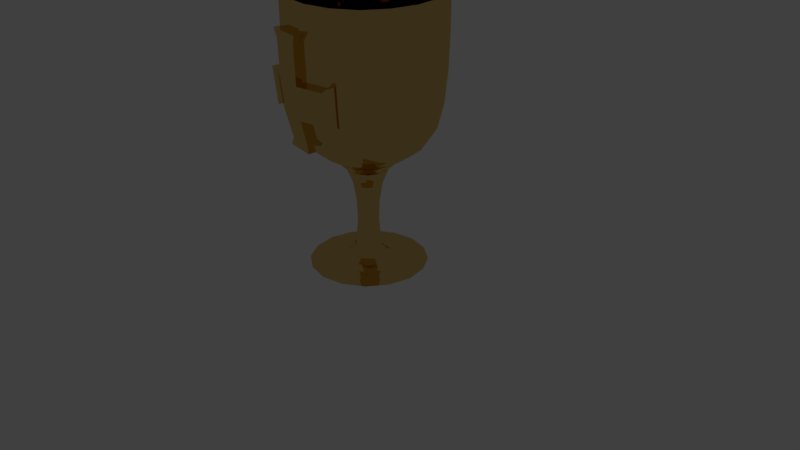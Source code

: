 # Source: graal.blend  (saved by Blender 2.79.0; exported with 4.5.12 LTS)
import bpy
from mathutils import Matrix  # noqa: F401  (used for matrix-valued properties, if any)

bpy.ops.wm.read_factory_settings(use_empty=True)
scene = bpy.context.scene
scene.name = 'Scene'

# ---- collections
col_collection_1 = bpy.data.collections.new('Collection 1'); scene.collection.children.link(col_collection_1)

# ---- materials (node trees are filled in below, after node groups)
mat_gold = bpy.data.materials.new('gold')
mat_gold.alpha_threshold = 0.0
mat_gold.diffuse_color = (0.8, 0.5418, 0.1794, 1.0)
mat_gold.roughness = 0.5
mat_gold.line_color = (0.0, 0.0, 0.0, 1.0)

# ---- material node trees
mat_gold.use_nodes = True; mat_gold.node_tree.nodes.clear()
_N = mat_gold.node_tree.nodes; _L = mat_gold.node_tree.links
n0 = _N.new('ShaderNodeOutputMaterial'); n0.name = 'Material Output'; n0.location = (300, 300)
n1 = _N.new('ShaderNodeBsdfAnisotropic'); n1.name = 'Glossy BSDF'; n1.location = (10, 300)
n1.distribution = 'GGX'
n1.inputs[0].default_value = (0.8, 0.5418, 0.1794, 1.0)
n1.inputs[1].default_value = 0.0
_L.new(n1.outputs[0], n0.inputs[0])
n0.is_active_output = True

# ---- world
world_world = bpy.data.worlds.new('World'); scene.world = world_world
world_world.color = (0.05088, 0.05088, 0.05088)
world_world.use_sun_shadow = False
world_world.sun_shadow_jitter_overblur = 0.0
world_world.cycles.sampling_method = 'MANUAL'

# ---- cameras
cam_camera = bpy.data.cameras.new('Camera')
cam_camera.clip_end = 100.0
cam_camera.lens = 35.0
cam_camera.sensor_width = 32.0
cam_camera.sensor_height = 18.0
cam_camera.ortho_scale = 7.314
cam_camera.dof.focus_distance = 0.0

# ---- lights
light_lamp = bpy.data.lights.new('Lamp', 'POINT')
light_lamp.transmission_factor = 0.0
light_lamp.cutoff_distance = 30.0
light_lamp.energy = 100.0
light_lamp.shadow_buffer_clip_start = 1.001
light_lamp.shadow_soft_size = 0.1
light_lamp.shadow_maximum_resolution = 0.006
light_lamp.use_absolute_resolution = True

# ---- meshes
me_cube = bpy.data.meshes.new('Cube')
me_cube.from_pydata([(0.1374, 9.127e-08, -1.649), (0.1774, 8.568e-08, -1.404), (0.1283, -0.05497, -1.649), (0.1292, 9.22e-08, -1.899), (0.1283, 0.05497, -1.649), (0.1656, 0.07096, -1.404), (0.1656, -0.07096, -1.404), (0.1206, -0.05169, -1.899), (0.1206, 0.05169, -1.899), (0.925, -2.864e-07, 0.03125), (0.8633, 0.37, 0.03125), (0.9375, -4.098e-07, 0.5), (0.8633, -0.37, 0.03125), (0.8875, -1.788e-07, -0.375), (0.8283, 0.355, -0.375), (0.875, 0.375, 0.5), (0.875, -0.375, 0.5), (0.8283, -0.355, -0.375), (-2.747e-07, -0.925, 0.03125), (0.37, -0.8633, 0.03125), (-3.725e-07, -0.9375, 0.5), (-0.37, -0.8633, 0.03125), (-1.788e-07, -0.8875, -0.375), (0.355, -0.8283, -0.375), (0.375, -0.875, 0.5), (-0.375, -0.875, 0.5), (-0.355, -0.8283, -0.375), (-0.925, 1.974e-07, 0.03125), (-0.8633, -0.37, 0.03125), (-0.9375, 1.714e-07, 0.5), (-0.8633, 0.37, 0.03125), (-0.8875, 2.161e-07, -0.375), (-0.8283, -0.355, -0.375), (-0.875, -0.375, 0.5), (-0.875, 0.375, 0.5), (-0.8283, 0.355, -0.375), (2.086e-07, 0.925, 0.03125), (0.37, 0.8633, 0.03125), (1.788e-07, 0.8875, -0.375), (-0.37, 0.8633, 0.03125), (2.235e-07, 0.9375, 0.5), (0.375, 0.875, 0.5), (0.355, 0.8283, -0.375), (-0.355, 0.8283, -0.375), (-0.375, 0.875, 0.5), (0.5369, 2.235e-08, -0.9889), (0.3853, 5.215e-08, -1.081), (0.5011, 0.2147, -0.9889), (0.6874, -2.98e-08, -0.875), (0.5011, -0.2147, -0.9889), (0.3596, -0.1541, -1.081), (0.3596, 0.1541, -1.081), (0.6416, 0.275, -0.875), (0.6416, -0.275, -0.875), (1.136e-07, 0.5369, -0.9889), (9.313e-08, 0.3853, -1.081), (-0.2147, 0.5011, -0.9889), (1.341e-07, 0.6874, -0.875), (0.2147, 0.5011, -0.9889), (0.1541, 0.3596, -1.081), (-0.1541, 0.3596, -1.081), (-0.275, 0.6416, -0.875), (0.275, 0.6416, -0.875), (-1.863e-09, -0.5369, -0.9889), (2.235e-08, -0.3853, -1.081), (0.2147, -0.5011, -0.9889), (-4.47e-08, -0.6874, -0.875), (-0.2147, -0.5011, -0.9889), (-0.1541, -0.3596, -1.081), (0.1541, -0.3596, -1.081), (0.275, -0.6416, -0.875), (-0.275, -0.6416, -0.875), (-0.5369, 1.974e-07, -0.9889), (-0.3853, 1.825e-07, -1.081), (-0.5011, -0.2147, -0.9889), (-0.6874, 2.086e-07, -0.875), (-0.5011, 0.2147, -0.9889), (-0.3596, 0.1541, -1.081), (-0.3596, -0.1541, -1.081), (-0.6416, -0.275, -0.875), (-0.6416, 0.275, -0.875), (-0.2286, 1.676e-07, -2.354), (-0.1758, 1.565e-07, -2.263), (-0.2134, 0.09144, -2.354), (-0.3093, 1.881e-07, -2.405), (-0.2134, -0.09144, -2.354), (-0.1641, -0.07032, -2.263), (-0.1641, 0.07032, -2.263), (-0.2887, 0.1237, -2.405), (-0.2887, -0.1237, -2.405), (-0.1374, 1.471e-07, -1.649), (-0.1774, 1.527e-07, -1.404), (-0.1283, 0.05497, -1.649), (-0.1292, 1.462e-07, -1.899), (-0.1283, -0.05497, -1.649), (-0.1656, -0.07096, -1.404), (-0.1656, 0.07096, -1.404), (-0.1206, 0.05169, -1.899), (-0.1206, -0.05169, -1.899), (6.147e-08, 0.1374, -1.649), (6.706e-08, 0.1774, -1.404), (0.05497, 0.1283, -1.649), (5.96e-08, 0.1292, -1.899), (-0.05497, 0.1283, -1.649), (-0.07096, 0.1656, -1.404), (0.07096, 0.1656, -1.404), (0.05169, 0.1206, -1.899), (-0.05169, 0.1206, -1.899), (5.774e-08, -0.1374, -1.649), (5.215e-08, -0.1774, -1.404), (-0.05497, -0.1283, -1.649), (5.96e-08, -0.1292, -1.899), (0.05497, -0.1283, -1.649), (0.07096, -0.1656, -1.404), (-0.07096, -0.1656, -1.404), (-0.05169, -0.1206, -1.899), (0.05169, -0.1206, -1.899), (2.794e-08, -0.7115, -2.451), (4.47e-08, -0.5791, -2.444), (-0.2808, -0.6615, -2.451), (7.451e-09, -0.7582, -2.453), (0.2808, -0.6615, -2.451), (0.2316, -0.5405, -2.444), (-0.2316, -0.5405, -2.444), (-0.2881, -0.6976, -2.453), (0.2881, -0.6976, -2.453), (5.867e-08, 0.2286, -2.354), (5.96e-08, 0.1758, -2.263), (0.09144, 0.2134, -2.354), (5.774e-08, 0.3093, -2.405), (-0.09144, 0.2134, -2.354), (-0.07032, 0.1641, -2.263), (0.07032, 0.1641, -2.263), (0.1237, 0.2887, -2.405), (-0.1237, 0.2887, -2.405), (5.867e-08, -0.2286, -2.354), (5.96e-08, -0.1758, -2.263), (-0.09144, -0.2134, -2.354), (5.774e-08, -0.3093, -2.405), (0.09144, -0.2134, -2.354), (0.07032, -0.1641, -2.263), (-0.07032, -0.1641, -2.263), (-0.1237, -0.2887, -2.405), (0.1237, -0.2887, -2.405), (0.2286, 7.264e-08, -2.354), (0.1758, 8.382e-08, -2.263), (0.2134, -0.09144, -2.354), (0.3093, 5.402e-08, -2.405), (0.2134, 0.09144, -2.354), (0.1641, 0.07032, -2.263), (0.1641, -0.07032, -2.263), (0.2887, -0.1237, -2.405), (0.2887, 0.1237, -2.405), (0.7115, -3.725e-08, -2.451), (0.5791, -7.451e-09, -2.444), (0.6615, -0.2808, -2.451), (0.7582, -5.215e-08, -2.453), (0.6615, 0.2808, -2.451), (0.5405, 0.2316, -2.444), (0.5405, -0.2316, -2.444), (0.6976, -0.2881, -2.453), (0.6976, 0.2881, -2.453), (-0.7115, 2.757e-07, -2.451), (-0.5791, 2.459e-07, -2.444), (-0.6615, 0.2808, -2.451), (-0.7582, 2.906e-07, -2.453), (-0.6615, -0.2808, -2.451), (-0.5405, -0.2316, -2.444), (-0.5405, 0.2316, -2.444), (-0.6976, 0.2881, -2.453), (-0.6976, -0.2881, -2.453), (2.98e-08, 0.7115, -2.451), (4.47e-08, 0.5791, -2.444), (0.2808, 0.6615, -2.451), (1.49e-08, 0.7582, -2.453), (-0.2808, 0.6615, -2.451), (-0.2316, 0.5405, -2.444), (0.2316, 0.5405, -2.444), (0.2881, 0.6976, -2.453), (-0.2881, 0.6976, -2.453), (0.7583, 0.325, -0.6875), (0.8125, -8.941e-08, -0.6875), (0.7583, -0.325, -0.6875), (0.325, 0.7583, -0.6875), (1.593e-07, 0.8125, -0.6875), (-0.325, 0.7583, -0.6875), (0.6508, 0.6508, -0.375), (0.6783, 0.6783, 0.03125), (0.6875, 0.6875, 0.5), (0.325, -0.7583, -0.6875), (-1.024e-07, -0.8125, -0.6875), (-0.325, -0.7583, -0.6875), (0.6508, -0.6508, -0.375), (0.6783, -0.6783, 0.03125), (0.6875, -0.6875, 0.5), (-0.7583, -0.325, -0.6875), (-0.8125, 2.179e-07, -0.6875), (-0.7583, 0.325, -0.6875), (-0.6508, -0.6508, -0.375), (-0.6783, -0.6783, 0.03125), (-0.6875, -0.6875, 0.5), (-0.6508, 0.6508, -0.375), (-0.6783, 0.6783, 0.03125), (-0.6875, 0.6875, 0.5), (0.2402, 0.1029, -1.202), (0.2573, 7.334e-08, -1.202), (0.2402, -0.1029, -1.202), (0.1029, 0.2402, -1.202), (7.73e-08, 0.2573, -1.202), (-0.1029, 0.2402, -1.202), (0.1029, -0.2402, -1.202), (4.098e-08, -0.2573, -1.202), (-0.1029, -0.2402, -1.202), (-0.2402, -0.1029, -1.202), (-0.2573, 1.637e-07, -1.202), (-0.2402, 0.1029, -1.202), (0.5041, -0.5041, -0.875), (0.3937, -0.3937, -0.9889), (0.2826, -0.2826, -1.081), (0.2826, 0.2826, -1.081), (0.3937, 0.3937, -0.9889), (0.5041, 0.5041, -0.875), (-0.2826, 0.2826, -1.081), (-0.3937, 0.3937, -0.9889), (-0.5041, 0.5041, -0.875), (-0.5041, -0.5041, -0.875), (-0.3937, -0.3937, -0.9889), (-0.2826, -0.2826, -1.081), (0.1351, 0.05789, -2.116), (0.1447, 9.011e-08, -2.116), (0.1351, -0.05789, -2.116), (0.05789, 0.1351, -2.116), (5.96e-08, 0.1447, -2.116), (-0.05789, 0.1351, -2.116), (0.05789, -0.1351, -2.116), (5.96e-08, -0.1447, -2.116), (-0.05789, -0.1351, -2.116), (-0.1351, -0.05789, -2.116), (-0.1447, 1.488e-07, -2.116), (-0.1351, 0.05789, -2.116), (0.1301, -0.1301, -1.404), (0.1008, -0.1008, -1.649), (0.09477, -0.09477, -1.899), (0.09477, 0.09477, -1.899), (0.1008, 0.1008, -1.649), (0.1301, 0.1301, -1.404), (-0.1301, 0.1301, -1.404), (-0.1008, 0.1008, -1.649), (-0.09477, 0.09477, -1.899), (-0.09477, -0.09477, -1.899), (-0.1008, -0.1008, -1.649), (-0.1301, -0.1301, -1.404), (0.3958, 0.1696, -2.43), (0.4241, 2.701e-08, -2.43), (0.3958, -0.1696, -2.43), (0.1696, 0.3958, -2.43), (5.215e-08, 0.4241, -2.43), (-0.1696, 0.3958, -2.43), (0.1696, -0.3958, -2.43), (5.215e-08, -0.4241, -2.43), (-0.1696, -0.3958, -2.43), (-0.3958, -0.1696, -2.43), (-0.4241, 2.123e-07, -2.43), (-0.3958, 0.1696, -2.43), (-0.1289, 0.1289, -2.263), (-0.1676, 0.1676, -2.354), (-0.2268, 0.2268, -2.405), (-0.2268, -0.2268, -2.405), (-0.1676, -0.1676, -2.354), (-0.1289, -0.1289, -2.263), (0.1289, 0.1289, -2.263), (0.1676, 0.1676, -2.354), (0.2268, 0.2268, -2.405), (0.2268, -0.2268, -2.405), (0.1676, -0.1676, -2.354), (0.1289, -0.1289, -2.263), (-0.4247, -0.4247, -2.444), (-0.5164, -0.5164, -2.451), (-0.5346, -0.5346, -2.453), (0.5346, -0.5346, -2.453), (0.5164, -0.5164, -2.451), (0.4247, -0.4247, -2.444), (0.5346, 0.5346, -2.453), (0.5164, 0.5164, -2.451), (0.4247, 0.4247, -2.444), (-0.4247, 0.4247, -2.444), (-0.5164, 0.5164, -2.451), (-0.5346, 0.5346, -2.453), (0.1887, 0.1887, -1.202), (0.1887, -0.1887, -1.202), (-0.1887, -0.1887, -1.202), (-0.1887, 0.1887, -1.202), (0.5958, 0.5958, -0.6875), (0.5958, -0.5958, -0.6875), (-0.5958, 0.5958, -0.6875), (-0.5958, -0.5958, -0.6875), (0.1061, 0.1061, -2.116), (0.1061, -0.1061, -2.116), (-0.1061, 0.1061, -2.116), (-0.1061, -0.1061, -2.116), (0.311, 0.311, -2.43), (0.311, -0.311, -2.43), (-0.311, 0.311, -2.43), (-0.311, -0.311, -2.43), (-0.6875, 0.6875, 0.9075), (-0.6875, -0.6875, 0.9075), (0.6875, -0.6875, 0.9075), (0.6875, 0.6875, 0.9075), (-0.375, 0.875, 0.9075), (0.375, 0.875, 0.9075), (2.235e-07, 0.9375, 0.9075), (-0.875, 0.375, 0.9075), (-0.875, -0.375, 0.9075), (-0.9375, 1.714e-07, 0.9075), (-0.375, -0.875, 0.9075), (0.375, -0.875, 0.9075), (-3.725e-07, -0.9375, 0.9075), (0.875, -0.375, 0.9075), (0.875, 0.375, 0.9075), (0.9375, -4.098e-07, 0.9075), (-0.6289, 0.6289, 0.9075), (-0.6289, -0.6289, 0.9075), (0.6289, -0.6289, 0.9075), (0.6289, 0.6289, 0.9075), (-0.3431, 0.8005, 0.9075), (0.3431, 0.8005, 0.9075), (1.978e-07, 0.8576, 0.9075), (-0.8005, 0.3431, 0.9075), (-0.8005, -0.3431, 0.9075), (-0.8576, 1.498e-07, 0.9075), (-0.3431, -0.8005, 0.9075), (0.3431, -0.8005, 0.9075), (-3.475e-07, -0.8576, 0.9075), (0.8005, -0.3431, 0.9075), (0.8005, 0.3431, 0.9075), (0.8576, -3.818e-07, 0.9075), (-0.6289, 0.6289, -0.3935), (-0.6289, -0.6289, -0.3935), (0.6289, -0.6289, -0.3935), (0.6289, 0.6289, -0.3935), (-0.3431, 0.8005, -0.3935), (0.3431, 0.8005, -0.3935), (1.978e-07, 0.8576, -0.3935), (-0.8005, 0.3431, -0.3935), (-0.8005, -0.3431, -0.3935), (-0.8576, 1.498e-07, -0.3935), (-0.3431, -0.8005, -0.3935), (0.3431, -0.8005, -0.3935), (-3.475e-07, -0.8576, -0.3935), (0.8005, -0.3431, -0.3935), (0.8005, 0.3431, -0.3935), (0.8576, -3.818e-07, -0.3935), (-2.747e-07, -1.012, 0.03125), (0.37, -0.9501, 0.03125), (0.355, -0.9151, -0.375), (-1.788e-07, -0.9743, -0.375), (-3.725e-07, -1.024, 0.5), (-0.37, -0.9501, 0.03125), (-0.6783, -0.7651, 0.03125), (-0.375, -0.9618, 0.5), (-1.024e-07, -0.8993, -0.6875), (-0.355, -0.9151, -0.375), (-0.6508, -0.7376, -0.375), (-0.325, -0.8451, -0.6875), (0.4591, -0.8554, 0.09351), (0.4395, -0.8096, -0.4373), (0.4591, -0.9688, 0.09351), (0.4395, -0.9231, -0.4373), (-0.7672, -0.7736, 0.06116), (-0.7672, -0.674, 0.06116), (-0.7356, -0.6424, -0.4049), (-0.7356, -0.742, -0.4049), (-0.3625, -0.8489, -0.7743), (-0.3625, -0.742, -0.7743), (0.03751, -0.8087, -0.7743), (0.03751, -0.9155, -0.7743), (0.04911, -0.9343, 0.6061), (-0.4241, -0.8554, 0.6061), (0.04911, -1.044, 0.6061), (-0.4241, -0.965, 0.6061)], [], [(0, 4, 5, 1), (1, 5, 204, 205), (4, 244, 245, 5), (5, 245, 288, 204), (0, 1, 6, 2), (2, 6, 240, 241), (1, 205, 206, 6), (6, 206, 289, 240), (0, 2, 7, 3), (3, 7, 230, 229), (2, 241, 242, 7), (7, 242, 297, 230), (0, 3, 8, 4), (4, 8, 243, 244), (3, 229, 228, 8), (8, 228, 296, 243), (9, 13, 14, 10), (10, 14, 186, 187), (13, 181, 180, 14), (14, 180, 292, 186), (9, 10, 15, 11), (10, 187, 188, 15), (9, 11, 16, 12), (12, 16, 194, 193), (9, 12, 17, 13), (13, 17, 182, 181), (12, 193, 192, 17), (17, 192, 293, 182), (359, 356, 378, 379), (19, 23, 192, 193), (22, 190, 189, 23), (23, 189, 293, 192), (18, 19, 24, 20), (19, 193, 194, 24), (18, 20, 356, 352), (21, 25, 200, 199), (190, 22, 355, 360), (363, 191, 373, 372), (358, 199, 369, 368), (26, 198, 295, 191), (27, 31, 32, 28), (28, 32, 198, 199), (31, 196, 195, 32), (32, 195, 295, 198), (27, 28, 33, 29), (28, 199, 200, 33), (27, 29, 34, 30), (30, 34, 203, 202), (27, 30, 35, 31), (31, 35, 197, 196), (30, 202, 201, 35), (35, 201, 294, 197), (36, 40, 41, 37), (37, 41, 188, 187), (36, 37, 42, 38), (38, 42, 183, 184), (37, 187, 186, 42), (42, 186, 292, 183), (36, 38, 43, 39), (39, 43, 201, 202), (38, 184, 185, 43), (43, 185, 294, 201), (36, 39, 44, 40), (39, 202, 203, 44), (45, 49, 50, 46), (46, 50, 206, 205), (49, 217, 218, 50), (50, 218, 289, 206), (45, 46, 51, 47), (47, 51, 219, 220), (46, 205, 204, 51), (51, 204, 288, 219), (45, 47, 52, 48), (48, 52, 180, 181), (47, 220, 221, 52), (52, 221, 292, 180), (45, 48, 53, 49), (49, 53, 216, 217), (48, 181, 182, 53), (53, 182, 293, 216), (54, 58, 59, 55), (55, 59, 207, 208), (58, 220, 219, 59), (59, 219, 288, 207), (54, 55, 60, 56), (56, 60, 222, 223), (55, 208, 209, 60), (60, 209, 291, 222), (54, 56, 61, 57), (57, 61, 185, 184), (56, 223, 224, 61), (61, 224, 294, 185), (54, 57, 62, 58), (58, 62, 221, 220), (57, 184, 183, 62), (62, 183, 292, 221), (63, 67, 68, 64), (64, 68, 212, 211), (67, 226, 227, 68), (68, 227, 290, 212), (63, 64, 69, 65), (65, 69, 218, 217), (64, 211, 210, 69), (69, 210, 289, 218), (63, 65, 70, 66), (66, 70, 189, 190), (65, 217, 216, 70), (70, 216, 293, 189), (63, 66, 71, 67), (67, 71, 225, 226), (66, 190, 191, 71), (71, 191, 295, 225), (72, 76, 77, 73), (73, 77, 215, 214), (76, 223, 222, 77), (77, 222, 291, 215), (72, 73, 78, 74), (74, 78, 227, 226), (73, 214, 213, 78), (78, 213, 290, 227), (72, 74, 79, 75), (75, 79, 195, 196), (74, 226, 225, 79), (79, 225, 295, 195), (72, 75, 80, 76), (76, 80, 224, 223), (75, 196, 197, 80), (80, 197, 294, 224), (81, 85, 86, 82), (82, 86, 237, 238), (85, 268, 269, 86), (86, 269, 299, 237), (81, 82, 87, 83), (83, 87, 264, 265), (82, 238, 239, 87), (87, 239, 298, 264), (81, 83, 88, 84), (84, 88, 263, 262), (83, 265, 266, 88), (88, 266, 302, 263), (81, 84, 89, 85), (85, 89, 267, 268), (84, 262, 261, 89), (89, 261, 303, 267), (90, 94, 95, 91), (91, 95, 213, 214), (94, 250, 251, 95), (95, 251, 290, 213), (90, 91, 96, 92), (92, 96, 246, 247), (91, 214, 215, 96), (96, 215, 291, 246), (90, 92, 97, 93), (93, 97, 239, 238), (92, 247, 248, 97), (97, 248, 298, 239), (90, 93, 98, 94), (94, 98, 249, 250), (93, 238, 237, 98), (98, 237, 299, 249), (99, 103, 104, 100), (100, 104, 209, 208), (103, 247, 246, 104), (104, 246, 291, 209), (99, 100, 105, 101), (101, 105, 245, 244), (100, 208, 207, 105), (105, 207, 288, 245), (99, 101, 106, 102), (102, 106, 231, 232), (101, 244, 243, 106), (106, 243, 296, 231), (99, 102, 107, 103), (103, 107, 248, 247), (102, 232, 233, 107), (107, 233, 298, 248), (108, 112, 113, 109), (109, 113, 210, 211), (112, 241, 240, 113), (113, 240, 289, 210), (108, 109, 114, 110), (110, 114, 251, 250), (109, 211, 212, 114), (114, 212, 290, 251), (108, 110, 115, 111), (111, 115, 236, 235), (110, 250, 249, 115), (115, 249, 299, 236), (108, 111, 116, 112), (112, 116, 242, 241), (111, 235, 234, 116), (116, 234, 297, 242), (117, 121, 122, 118), (118, 122, 258, 259), (121, 280, 281, 122), (122, 281, 301, 258), (117, 118, 123, 119), (119, 123, 276, 277), (118, 259, 260, 123), (123, 260, 303, 276), (117, 119, 124, 120), (119, 277, 278, 124), (117, 120, 125, 121), (121, 125, 279, 280), (126, 130, 131, 127), (127, 131, 233, 232), (130, 265, 264, 131), (131, 264, 298, 233), (126, 127, 132, 128), (128, 132, 270, 271), (127, 232, 231, 132), (132, 231, 296, 270), (126, 128, 133, 129), (129, 133, 255, 256), (128, 271, 272, 133), (133, 272, 300, 255), (126, 129, 134, 130), (130, 134, 266, 265), (129, 256, 257, 134), (134, 257, 302, 266), (135, 139, 140, 136), (136, 140, 234, 235), (139, 274, 275, 140), (140, 275, 297, 234), (135, 136, 141, 137), (137, 141, 269, 268), (136, 235, 236, 141), (141, 236, 299, 269), (135, 137, 142, 138), (138, 142, 260, 259), (137, 268, 267, 142), (142, 267, 303, 260), (135, 138, 143, 139), (139, 143, 273, 274), (138, 259, 258, 143), (143, 258, 301, 273), (144, 148, 149, 145), (145, 149, 228, 229), (148, 271, 270, 149), (149, 270, 296, 228), (144, 145, 150, 146), (146, 150, 275, 274), (145, 229, 230, 150), (150, 230, 297, 275), (144, 146, 151, 147), (147, 151, 254, 253), (146, 274, 273, 151), (151, 273, 301, 254), (144, 147, 152, 148), (148, 152, 272, 271), (147, 253, 252, 152), (152, 252, 300, 272), (153, 157, 158, 154), (154, 158, 252, 253), (157, 283, 284, 158), (158, 284, 300, 252), (153, 154, 159, 155), (155, 159, 281, 280), (154, 253, 254, 159), (159, 254, 301, 281), (153, 155, 160, 156), (155, 280, 279, 160), (153, 156, 161, 157), (157, 161, 282, 283), (162, 166, 167, 163), (163, 167, 261, 262), (166, 277, 276, 167), (167, 276, 303, 261), (162, 163, 168, 164), (164, 168, 285, 286), (163, 262, 263, 168), (168, 263, 302, 285), (162, 164, 169, 165), (164, 286, 287, 169), (162, 165, 170, 166), (166, 170, 278, 277), (171, 175, 176, 172), (172, 176, 257, 256), (175, 286, 285, 176), (176, 285, 302, 257), (171, 172, 177, 173), (173, 177, 284, 283), (172, 256, 255, 177), (177, 255, 300, 284), (171, 173, 178, 174), (173, 283, 282, 178), (171, 174, 179, 175), (175, 179, 287, 286), (33, 200, 305, 312), (203, 34, 311, 304), (44, 203, 304, 308), (24, 194, 306, 315), (29, 33, 312, 313), (200, 25, 314, 305), (34, 29, 313, 311), (40, 44, 308, 310), (188, 41, 309, 307), (15, 188, 307, 318), (20, 24, 315, 316), (194, 16, 317, 306), (25, 20, 316, 314), (41, 40, 310, 309), (11, 15, 318, 319), (16, 11, 319, 317), (319, 318, 334, 335), (305, 314, 330, 321), (310, 308, 324, 326), (314, 316, 332, 330), (307, 309, 325, 323), (315, 306, 322, 331), (309, 310, 326, 325), (316, 315, 331, 332), (304, 311, 327, 320), (306, 317, 333, 322), (311, 313, 329, 327), (317, 319, 335, 333), (312, 305, 321, 328), (318, 307, 323, 334), (313, 312, 328, 329), (308, 304, 320, 324), (334, 323, 339, 350), (329, 328, 344, 345), (324, 320, 336, 340), (335, 334, 350, 351), (321, 330, 346, 337), (326, 324, 340, 342), (330, 332, 348, 346), (323, 325, 341, 339), (331, 322, 338, 347), (325, 326, 342, 341), (332, 331, 347, 348), (320, 327, 343, 336), (322, 333, 349, 338), (327, 329, 345, 343), (333, 335, 351, 349), (328, 321, 337, 344), (352, 355, 354, 353), (352, 356, 359, 357), (352, 357, 361, 355), (355, 361, 363, 360), (357, 358, 362, 361), (26, 191, 363, 361), (22, 23, 354, 355), (19, 18, 352, 353), (21, 199, 358, 357), (25, 21, 357, 359), (353, 354, 367, 366), (198, 26, 361, 362), (365, 364, 366, 367), (354, 23, 365, 367), (23, 19, 364, 365), (19, 353, 366, 364), (369, 370, 371, 368), (362, 358, 368, 371), (198, 362, 371, 370), (199, 198, 370, 369), (373, 374, 375, 372), (360, 363, 372, 375), (191, 190, 374, 373), (190, 360, 375, 374), (376, 377, 379, 378), (20, 25, 377, 376), (25, 359, 379, 377), (356, 20, 376, 378)])
_uv = me_cube.uv_layers.new(name='UVMap')
_uv.uv.foreach_set('vector', [0.25, -0.3244, 0.3144, -0.3244, 0.3144, -0.2019, 0.25, -0.2019, 0.25, -0.2019, 0.3144, -0.2019, 0.3144, -0.101, 0.25, -0.101, 0.3144, -0.3244, 0.375, -0.3244, 0.375, -0.2019, 0.3144, -0.2019, 0.3144, -0.2019, 0.375, -0.2019, 0.375, -0.101, 0.3144, -0.101, 0.25, -0.3244, 0.25, -0.2019, 0.1856, -0.2019, 0.1856, -0.3244, 0.1856, -0.3244, 0.1856, -0.2019, 0.125, -0.2019, 0.125, -0.3244, 0.25, -0.2019, 0.25, -0.101, 0.1856, -0.101, 0.1856, -0.2019, 0.1856, -0.2019, 0.1856, -0.101, 0.125, -0.101, 0.125, -0.2019, 0.25, -0.3244, 0.1856, -0.3244, 0.1856, -0.4494, 0.25, -0.4494, 0.25, -0.4494, 0.1856, -0.4494, 0.1856, -0.558, 0.25, -0.558, 0.1856, -0.3244, 0.125, -0.3244, 0.125, -0.4494, 0.1856, -0.4494, 0.1856, -0.4494, 0.125, -0.4494, 0.125, -0.558, 0.1856, -0.558, 0.25, -0.3244, 0.25, -0.4494, 0.3144, -0.4494, 0.3144, -0.3244, 0.3144, -0.3244, 0.3144, -0.4494, 0.375, -0.4494, 0.375, -0.3244, 0.25, -0.4494, 0.25, -0.558, 0.3144, -0.558, 0.3144, -0.4494, 0.3144, -0.4494, 0.3144, -0.558, 0.375, -0.558, 0.375, -0.4494, 0.25, 0.5156, 0.25, 0.3125, 0.3144, 0.3125, 0.3144, 0.5156, 0.3144, 0.5156, 0.3144, 0.3125, 0.375, 0.3125, 0.375, 0.5156, 0.25, 0.3125, 0.25, 0.1562, 0.3144, 0.1562, 0.3144, 0.3125, 0.3144, 0.3125, 0.3144, 0.1562, 0.375, 0.1562, 0.375, 0.3125, 0.25, 0.5156, 0.3144, 0.5156, 0.3144, 0.75, 0.25, 0.75, 0.3144, 0.5156, 0.375, 0.5156, 0.375, 0.75, 0.3144, 0.75, 0.25, 0.5156, 0.25, 0.75, 0.1856, 0.75, 0.1856, 0.5156, 0.1856, 0.5156, 0.1856, 0.75, 0.125, 0.75, 0.125, 0.5156, 0.25, 0.5156, 0.1856, 0.5156, 0.1856, 0.3125, 0.25, 0.3125, 0.25, 0.3125, 0.1856, 0.3125, 0.1856, 0.1562, 0.25, 0.1562, 0.1856, 0.5156, 0.125, 0.5156, 0.125, 0.3125, 0.1856, 0.3125, 0.1856, 0.3125, 0.125, 0.3125, 0.125, 0.1562, 0.1856, 0.1562, 0.9356, 0.75, 1.0, 0.75, 1.0, 0.75, 0.9356, 0.75, 0.06444, 0.5156, 0.06444, 0.3125, 0.125, 0.3125, 0.125, 0.5156, 0.0, 0.3125, 0.0, 0.1562, 0.06444, 0.1562, 0.06444, 0.3125, 0.06444, 0.3125, 0.06444, 0.1562, 0.125, 0.1562, 0.125, 0.3125, 1.0, 0.5156, 1.064, 0.5156, 1.064, 0.75, 1.0, 0.75, 0.06444, 0.5156, 0.125, 0.5156, 0.125, 0.75, 0.06444, 0.75, 1.0, 0.5156, 1.0, 0.75, 1.0, 0.75, 1.0, 0.5156, 0.9356, 0.5156, 0.9356, 0.75, 0.875, 0.75, 0.875, 0.5156, 0.0, 0.1562, 0.0, 0.3125, 0.0, 0.3125, 0.0, 0.1562, 0.9356, 0.1562, 0.9356, 0.1562, 0.9356, 0.1562, 0.9356, 0.1562, 0.875, 0.5156, 0.875, 0.5156, 0.875, 0.5156, 0.875, 0.5156, 0.9356, 0.3125, 0.875, 0.3125, 0.875, 0.1562, 0.9356, 0.1562, 0.75, 0.5156, 0.75, 0.3125, 0.8144, 0.3125, 0.8144, 0.5156, 0.8144, 0.5156, 0.8144, 0.3125, 0.875, 0.3125, 0.875, 0.5156, 0.75, 0.3125, 0.75, 0.1562, 0.8144, 0.1562, 0.8144, 0.3125, 0.8144, 0.3125, 0.8144, 0.1562, 0.875, 0.1562, 0.875, 0.3125, 0.75, 0.5156, 0.8144, 0.5156, 0.8144, 0.75, 0.75, 0.75, 0.8144, 0.5156, 0.875, 0.5156, 0.875, 0.75, 0.8144, 0.75, 0.75, 0.5156, 0.75, 0.75, 0.6856, 0.75, 0.6856, 0.5156, 0.6856, 0.5156, 0.6856, 0.75, 0.625, 0.75, 0.625, 0.5156, 0.75, 0.5156, 0.6856, 0.5156, 0.6856, 0.3125, 0.75, 0.3125, 0.75, 0.3125, 0.6856, 0.3125, 0.6856, 0.1562, 0.75, 0.1562, 0.6856, 0.5156, 0.625, 0.5156, 0.625, 0.3125, 0.6856, 0.3125, 0.6856, 0.3125, 0.625, 0.3125, 0.625, 0.1562, 0.6856, 0.1562, 0.5, 0.5156, 0.5, 0.75, 0.4356, 0.75, 0.4356, 0.5156, 0.4356, 0.5156, 0.4356, 0.75, 0.375, 0.75, 0.375, 0.5156, 0.5, 0.5156, 0.4356, 0.5156, 0.4356, 0.3125, 0.5, 0.3125, 0.5, 0.3125, 0.4356, 0.3125, 0.4356, 0.1562, 0.5, 0.1562, 0.4356, 0.5156, 0.375, 0.5156, 0.375, 0.3125, 0.4356, 0.3125, 0.4356, 0.3125, 0.375, 0.3125, 0.375, 0.1562, 0.4356, 0.1562, 0.5, 0.5156, 0.5, 0.3125, 0.5644, 0.3125, 0.5644, 0.5156, 0.5644, 0.5156, 0.5644, 0.3125, 0.625, 0.3125, 0.625, 0.5156, 0.5, 0.3125, 0.5, 0.1562, 0.5644, 0.1562, 0.5644, 0.3125, 0.5644, 0.3125, 0.5644, 0.1562, 0.625, 0.1562, 0.625, 0.3125, 0.5, 0.5156, 0.5644, 0.5156, 0.5644, 0.75, 0.5, 0.75, 0.5644, 0.5156, 0.625, 0.5156, 0.625, 0.75, 0.5644, 0.75, 0.25, 0.005528, 0.1856, 0.005528, 0.1856, -0.04039, 0.25, -0.04039, 0.25, -0.04039, 0.1856, -0.04039, 0.1856, -0.101, 0.25, -0.101, 0.1856, 0.005528, 0.125, 0.005528, 0.125, -0.04039, 0.1856, -0.04039, 0.1856, -0.04039, 0.125, -0.04039, 0.125, -0.101, 0.1856, -0.101, 0.25, 0.005528, 0.25, -0.04039, 0.3144, -0.04039, 0.3144, 0.005528, 0.3144, 0.005528, 0.3144, -0.04039, 0.375, -0.04039, 0.375, 0.005528, 0.25, -0.04039, 0.25, -0.101, 0.3144, -0.101, 0.3144, -0.04039, 0.3144, -0.04039, 0.3144, -0.101, 0.375, -0.101, 0.375, -0.04039, 0.25, 0.005528, 0.3144, 0.005528, 0.3144, 0.0625, 0.25, 0.0625, 0.25, 0.0625, 0.3144, 0.0625, 0.3144, 0.1562, 0.25, 0.1562, 0.3144, 0.005528, 0.375, 0.005528, 0.375, 0.0625, 0.3144, 0.0625, 0.3144, 0.0625, 0.375, 0.0625, 0.375, 0.1562, 0.3144, 0.1562, 0.25, 0.005528, 0.25, 0.0625, 0.1856, 0.0625, 0.1856, 0.005528, 0.1856, 0.005528, 0.1856, 0.0625, 0.125, 0.0625, 0.125, 0.005528, 0.25, 0.0625, 0.25, 0.1562, 0.1856, 0.1562, 0.1856, 0.0625, 0.1856, 0.0625, 0.1856, 0.1562, 0.125, 0.1562, 0.125, 0.0625, 0.5, 0.005528, 0.4356, 0.005528, 0.4356, -0.04039, 0.5, -0.04039, 0.5, -0.04039, 0.4356, -0.04039, 0.4356, -0.101, 0.5, -0.101, 0.4356, 0.005528, 0.375, 0.005528, 0.375, -0.04039, 0.4356, -0.04039, 0.4356, -0.04039, 0.375, -0.04039, 0.375, -0.101, 0.4356, -0.101, 0.5, 0.005528, 0.5, -0.04039, 0.5644, -0.04039, 0.5644, 0.005528, 0.5644, 0.005528, 0.5644, -0.04039, 0.625, -0.04039, 0.625, 0.005528, 0.5, -0.04039, 0.5, -0.101, 0.5644, -0.101, 0.5644, -0.04039, 0.5644, -0.04039, 0.5644, -0.101, 0.625, -0.101, 0.625, -0.04039, 0.5, 0.005528, 0.5644, 0.005528, 0.5644, 0.0625, 0.5, 0.0625, 0.5, 0.0625, 0.5644, 0.0625, 0.5644, 0.1562, 0.5, 0.1562, 0.5644, 0.005528, 0.625, 0.005528, 0.625, 0.0625, 0.5644, 0.0625, 0.5644, 0.0625, 0.625, 0.0625, 0.625, 0.1562, 0.5644, 0.1562, 0.5, 0.005528, 0.5, 0.0625, 0.4356, 0.0625, 0.4356, 0.005528, 0.4356, 0.005528, 0.4356, 0.0625, 0.375, 0.0625, 0.375, 0.005528, 0.5, 0.0625, 0.5, 0.1562, 0.4356, 0.1562, 0.4356, 0.0625, 0.4356, 0.0625, 0.4356, 0.1562, 0.375, 0.1562, 0.375, 0.0625, 1.0, 0.005528, 0.9356, 0.005528, 0.9356, -0.04039, 1.0, -0.04039, 1.0, -0.04039, 0.9356, -0.04039, 0.9356, -0.101, 1.0, -0.101, 0.9356, 0.005528, 0.875, 0.005528, 0.875, -0.04039, 0.9356, -0.04039, 0.9356, -0.04039, 0.875, -0.04039, 0.875, -0.101, 0.9356, -0.101, 0.0, 0.005528, 2.98e-08, -0.04039, 0.06444, -0.04039, 0.06444, 0.005528, 0.06444, 0.005528, 0.06444, -0.04039, 0.125, -0.04039, 0.125, 0.005528, 2.98e-08, -0.04039, 2.98e-08, -0.101, 0.06444, -0.101, 0.06444, -0.04039, 0.06444, -0.04039, 0.06444, -0.101, 0.125, -0.101, 0.125, -0.04039, 0.0, 0.005528, 0.06444, 0.005528, 0.06444, 0.0625, 0.0, 0.0625, 0.0, 0.0625, 0.06444, 0.0625, 0.06444, 0.1562, 0.0, 0.1562, 0.06444, 0.005528, 0.125, 0.005528, 0.125, 0.0625, 0.06444, 0.0625, 0.06444, 0.0625, 0.125, 0.0625, 0.125, 0.1562, 0.06444, 0.1562, 1.0, 0.005528, 1.0, 0.0625, 0.9356, 0.0625, 0.9356, 0.005528, 0.9356, 0.005528, 0.9356, 0.0625, 0.875, 0.0625, 0.875, 0.005528, 1.0, 0.0625, 1.0, 0.1562, 0.9356, 0.1562, 0.9356, 0.0625, 0.9356, 0.0625, 0.9356, 0.1562, 0.875, 0.1562, 0.875, 0.0625, 0.75, 0.005528, 0.6856, 0.005528, 0.6856, -0.04039, 0.75, -0.04039, 0.75, -0.04039, 0.6856, -0.04039, 0.6856, -0.101, 0.75, -0.101, 0.6856, 0.005528, 0.625, 0.005528, 0.625, -0.04039, 0.6856, -0.04039, 0.6856, -0.04039, 0.625, -0.04039, 0.625, -0.101, 0.6856, -0.101, 0.75, 0.005528, 0.75, -0.04039, 0.8144, -0.04039, 0.8144, 0.005528, 0.8144, 0.005528, 0.8144, -0.04039, 0.875, -0.04039, 0.875, 0.005528, 0.75, -0.04039, 0.75, -0.101, 0.8144, -0.101, 0.8144, -0.04039, 0.8144, -0.04039, 0.8144, -0.101, 0.875, -0.101, 0.875, -0.04039, 0.75, 0.005528, 0.8144, 0.005528, 0.8144, 0.0625, 0.75, 0.0625, 0.75, 0.0625, 0.8144, 0.0625, 0.8144, 0.1562, 0.75, 0.1562, 0.8144, 0.005528, 0.875, 0.005528, 0.875, 0.0625, 0.8144, 0.0625, 0.8144, 0.0625, 0.875, 0.0625, 0.875, 0.1562, 0.8144, 0.1562, 0.75, 0.005528, 0.75, 0.0625, 0.6856, 0.0625, 0.6856, 0.005528, 0.6856, 0.005528, 0.6856, 0.0625, 0.625, 0.0625, 0.625, 0.005528, 0.75, 0.0625, 0.75, 0.1562, 0.6856, 0.1562, 0.6856, 0.0625, 0.6856, 0.0625, 0.6856, 0.1562, 0.625, 0.1562, 0.625, 0.0625, 0.75, -0.677, 0.8144, -0.677, 0.8144, -0.6314, 0.75, -0.6314, 0.75, -0.6314, 0.8144, -0.6314, 0.8144, -0.558, 0.75, -0.558, 0.8144, -0.677, 0.875, -0.677, 0.875, -0.6314, 0.8144, -0.6314, 0.8144, -0.6314, 0.875, -0.6314, 0.875, -0.558, 0.8144, -0.558, 0.75, -0.677, 0.75, -0.6314, 0.6856, -0.6314, 0.6856, -0.677, 0.6856, -0.677, 0.6856, -0.6314, 0.625, -0.6314, 0.625, -0.677, 0.75, -0.6314, 0.75, -0.558, 0.6856, -0.558, 0.6856, -0.6314, 0.6856, -0.6314, 0.6856, -0.558, 0.625, -0.558, 0.625, -0.6314, 0.75, -0.677, 0.6856, -0.677, 0.6856, -0.7023, 0.75, -0.7023, 0.75, -0.7023, 0.6856, -0.7023, 0.6856, -0.7149, 0.75, -0.7149, 0.6856, -0.677, 0.625, -0.677, 0.625, -0.7023, 0.6856, -0.7023, 0.6856, -0.7023, 0.625, -0.7023, 0.625, -0.7149, 0.6856, -0.7149, 0.75, -0.677, 0.75, -0.7023, 0.8144, -0.7023, 0.8144, -0.677, 0.8144, -0.677, 0.8144, -0.7023, 0.875, -0.7023, 0.875, -0.677, 0.75, -0.7023, 0.75, -0.7149, 0.8144, -0.7149, 0.8144, -0.7023, 0.8144, -0.7023, 0.8144, -0.7149, 0.875, -0.7149, 0.875, -0.7023, 0.75, -0.3244, 0.8144, -0.3244, 0.8144, -0.2019, 0.75, -0.2019, 0.75, -0.2019, 0.8144, -0.2019, 0.8144, -0.101, 0.75, -0.101, 0.8144, -0.3244, 0.875, -0.3244, 0.875, -0.2019, 0.8144, -0.2019, 0.8144, -0.2019, 0.875, -0.2019, 0.875, -0.101, 0.8144, -0.101, 0.75, -0.3244, 0.75, -0.2019, 0.6856, -0.2019, 0.6856, -0.3244, 0.6856, -0.3244, 0.6856, -0.2019, 0.625, -0.2019, 0.625, -0.3244, 0.75, -0.2019, 0.75, -0.101, 0.6856, -0.101, 0.6856, -0.2019, 0.6856, -0.2019, 0.6856, -0.101, 0.625, -0.101, 0.625, -0.2019, 0.75, -0.3244, 0.6856, -0.3244, 0.6856, -0.4494, 0.75, -0.4494, 0.75, -0.4494, 0.6856, -0.4494, 0.6856, -0.558, 0.75, -0.558, 0.6856, -0.3244, 0.625, -0.3244, 0.625, -0.4494, 0.6856, -0.4494, 0.6856, -0.4494, 0.625, -0.4494, 0.625, -0.558, 0.6856, -0.558, 0.75, -0.3244, 0.75, -0.4494, 0.8144, -0.4494, 0.8144, -0.3244, 0.8144, -0.3244, 0.8144, -0.4494, 0.875, -0.4494, 0.875, -0.3244, 0.75, -0.4494, 0.75, -0.558, 0.8144, -0.558, 0.8144, -0.4494, 0.8144, -0.4494, 0.8144, -0.558, 0.875, -0.558, 0.875, -0.4494, 0.5, -0.3244, 0.5644, -0.3244, 0.5644, -0.2019, 0.5, -0.2019, 0.5, -0.2019, 0.5644, -0.2019, 0.5644, -0.101, 0.5, -0.101, 0.5644, -0.3244, 0.625, -0.3244, 0.625, -0.2019, 0.5644, -0.2019, 0.5644, -0.2019, 0.625, -0.2019, 0.625, -0.101, 0.5644, -0.101, 0.5, -0.3244, 0.5, -0.2019, 0.4356, -0.2019, 0.4356, -0.3244, 0.4356, -0.3244, 0.4356, -0.2019, 0.375, -0.2019, 0.375, -0.3244, 0.5, -0.2019, 0.5, -0.101, 0.4356, -0.101, 0.4356, -0.2019, 0.4356, -0.2019, 0.4356, -0.101, 0.375, -0.101, 0.375, -0.2019, 0.5, -0.3244, 0.4356, -0.3244, 0.4356, -0.4494, 0.5, -0.4494, 0.5, -0.4494, 0.4356, -0.4494, 0.4356, -0.558, 0.5, -0.558, 0.4356, -0.3244, 0.375, -0.3244, 0.375, -0.4494, 0.4356, -0.4494, 0.4356, -0.4494, 0.375, -0.4494, 0.375, -0.558, 0.4356, -0.558, 0.5, -0.3244, 0.5, -0.4494, 0.5644, -0.4494, 0.5644, -0.3244, 0.5644, -0.3244, 0.5644, -0.4494, 0.625, -0.4494, 0.625, -0.3244, 0.5, -0.4494, 0.5, -0.558, 0.5644, -0.558, 0.5644, -0.4494, 0.5644, -0.4494, 0.5644, -0.558, 0.625, -0.558, 0.625, -0.4494, 8.941e-08, -0.3244, 0.06444, -0.3244, 0.06444, -0.2019, 8.941e-08, -0.2019, 8.941e-08, -0.2019, 0.06444, -0.2019, 0.06444, -0.101, 2.98e-08, -0.101, 0.06444, -0.3244, 0.125, -0.3244, 0.125, -0.2019, 0.06444, -0.2019, 0.06444, -0.2019, 0.125, -0.2019, 0.125, -0.101, 0.06444, -0.101, 1.0, -0.3244, 1.0, -0.2019, 0.9356, -0.2019, 0.9356, -0.3244, 0.9356, -0.3244, 0.9356, -0.2019, 0.875, -0.2019, 0.875, -0.3244, 1.0, -0.2019, 1.0, -0.101, 0.9356, -0.101, 0.9356, -0.2019, 0.9356, -0.2019, 0.9356, -0.101, 0.875, -0.101, 0.875, -0.2019, 1.0, -0.3244, 0.9356, -0.3244, 0.9356, -0.4494, 1.0, -0.4494, 1.0, -0.4494, 0.9356, -0.4494, 0.9356, -0.558, 1.0, -0.558, 0.9356, -0.3244, 0.875, -0.3244, 0.875, -0.4494, 0.9356, -0.4494, 0.9356, -0.4494, 0.875, -0.4494, 0.875, -0.558, 0.9356, -0.558, 8.941e-08, -0.3244, 8.941e-08, -0.4494, 0.06444, -0.4494, 0.06444, -0.3244, 0.06444, -0.3244, 0.06444, -0.4494, 0.125, -0.4494, 0.125, -0.3244, 8.941e-08, -0.4494, 8.941e-08, -0.558, 0.06444, -0.558, 0.06444, -0.4494, 0.06444, -0.4494, 0.06444, -0.558, 0.125, -0.558, 0.125, -0.4494, 2.98e-08, -0.7255, 0.06389, -0.7255, 0.06444, -0.7222, 2.98e-08, -0.7222, 2.98e-08, -0.7222, 0.06444, -0.7222, 0.06444, -0.7149, 2.98e-08, -0.7149, 0.06389, -0.7255, 0.125, -0.7255, 0.125, -0.7222, 0.06444, -0.7222, 0.06444, -0.7222, 0.125, -0.7222, 0.125, -0.7149, 0.06444, -0.7149, 1.0, -0.7255, 1.0, -0.7222, 0.9356, -0.7222, 0.9361, -0.7255, 0.9361, -0.7255, 0.9356, -0.7222, 0.875, -0.7222, 0.875, -0.7255, 1.0, -0.7222, 1.0, -0.7149, 0.9356, -0.7149, 0.9356, -0.7222, 0.9356, -0.7222, 0.9356, -0.7149, 0.875, -0.7149, 0.875, -0.7222, 1.0, -0.7255, 0.9361, -0.7255, 0.9377, -0.7264, 1.0, -0.7264, 0.9361, -0.7255, 0.875, -0.7255, 0.875, -0.7264, 0.9377, -0.7264, 2.98e-08, -0.7255, 0.0, -0.7264, 0.06234, -0.7264, 0.06389, -0.7255, 0.06389, -0.7255, 0.06234, -0.7264, 0.125, -0.7264, 0.125, -0.7255, 0.5, -0.677, 0.5644, -0.677, 0.5644, -0.6314, 0.5, -0.6314, 0.5, -0.6314, 0.5644, -0.6314, 0.5644, -0.558, 0.5, -0.558, 0.5644, -0.677, 0.625, -0.677, 0.625, -0.6314, 0.5644, -0.6314, 0.5644, -0.6314, 0.625, -0.6314, 0.625, -0.558, 0.5644, -0.558, 0.5, -0.677, 0.5, -0.6314, 0.4356, -0.6314, 0.4356, -0.677, 0.4356, -0.677, 0.4356, -0.6314, 0.375, -0.6314, 0.375, -0.677, 0.5, -0.6314, 0.5, -0.558, 0.4356, -0.558, 0.4356, -0.6314, 0.4356, -0.6314, 0.4356, -0.558, 0.375, -0.558, 0.375, -0.6314, 0.5, -0.677, 0.4356, -0.677, 0.4356, -0.7023, 0.5, -0.7023, 0.5, -0.7023, 0.4356, -0.7023, 0.4356, -0.7149, 0.5, -0.7149, 0.4356, -0.677, 0.375, -0.677, 0.375, -0.7023, 0.4356, -0.7023, 0.4356, -0.7023, 0.375, -0.7023, 0.375, -0.7149, 0.4356, -0.7149, 0.5, -0.677, 0.5, -0.7023, 0.5644, -0.7023, 0.5644, -0.677, 0.5644, -0.677, 0.5644, -0.7023, 0.625, -0.7023, 0.625, -0.677, 0.5, -0.7023, 0.5, -0.7149, 0.5644, -0.7149, 0.5644, -0.7023, 0.5644, -0.7023, 0.5644, -0.7149, 0.625, -0.7149, 0.625, -0.7023, 2.98e-08, -0.677, 0.06444, -0.677, 0.06444, -0.6314, 8.941e-08, -0.6314, 8.941e-08, -0.6314, 0.06444, -0.6314, 0.06444, -0.558, 8.941e-08, -0.558, 0.06444, -0.677, 0.125, -0.677, 0.125, -0.6314, 0.06444, -0.6314, 0.06444, -0.6314, 0.125, -0.6314, 0.125, -0.558, 0.06444, -0.558, 1.0, -0.677, 1.0, -0.6314, 0.9356, -0.6314, 0.9356, -0.677, 0.9356, -0.677, 0.9356, -0.6314, 0.875, -0.6314, 0.875, -0.677, 1.0, -0.6314, 1.0, -0.558, 0.9356, -0.558, 0.9356, -0.6314, 0.9356, -0.6314, 0.9356, -0.558, 0.875, -0.558, 0.875, -0.6314, 1.0, -0.677, 0.9356, -0.677, 0.9356, -0.7023, 1.0, -0.7023, 1.0, -0.7023, 0.9356, -0.7023, 0.9356, -0.7149, 1.0, -0.7149, 0.9356, -0.677, 0.875, -0.677, 0.875, -0.7023, 0.9356, -0.7023, 0.9356, -0.7023, 0.875, -0.7023, 0.875, -0.7149, 0.9356, -0.7149, 2.98e-08, -0.677, 2.98e-08, -0.7023, 0.06444, -0.7023, 0.06444, -0.677, 0.06444, -0.677, 0.06444, -0.7023, 0.125, -0.7023, 0.125, -0.677, 2.98e-08, -0.7023, 2.98e-08, -0.7149, 0.06444, -0.7149, 0.06444, -0.7023, 0.06444, -0.7023, 0.06444, -0.7149, 0.125, -0.7149, 0.125, -0.7023, 0.25, -0.677, 0.3144, -0.677, 0.3144, -0.6314, 0.25, -0.6314, 0.25, -0.6314, 0.3144, -0.6314, 0.3144, -0.558, 0.25, -0.558, 0.3144, -0.677, 0.375, -0.677, 0.375, -0.6314, 0.3144, -0.6314, 0.3144, -0.6314, 0.375, -0.6314, 0.375, -0.558, 0.3144, -0.558, 0.25, -0.677, 0.25, -0.6314, 0.1856, -0.6314, 0.1856, -0.677, 0.1856, -0.677, 0.1856, -0.6314, 0.125, -0.6314, 0.125, -0.677, 0.25, -0.6314, 0.25, -0.558, 0.1856, -0.558, 0.1856, -0.6314, 0.1856, -0.6314, 0.1856, -0.558, 0.125, -0.558, 0.125, -0.6314, 0.25, -0.677, 0.1856, -0.677, 0.1856, -0.7023, 0.25, -0.7023, 0.25, -0.7023, 0.1856, -0.7023, 0.1856, -0.7149, 0.25, -0.7149, 0.1856, -0.677, 0.125, -0.677, 0.125, -0.7023, 0.1856, -0.7023, 0.1856, -0.7023, 0.125, -0.7023, 0.125, -0.7149, 0.1856, -0.7149, 0.25, -0.677, 0.25, -0.7023, 0.3144, -0.7023, 0.3144, -0.677, 0.3144, -0.677, 0.3144, -0.7023, 0.375, -0.7023, 0.375, -0.677, 0.25, -0.7023, 0.25, -0.7149, 0.3144, -0.7149, 0.3144, -0.7023, 0.3144, -0.7023, 0.3144, -0.7149, 0.375, -0.7149, 0.375, -0.7023, 0.25, -0.7255, 0.3139, -0.7255, 0.3144, -0.7222, 0.25, -0.7222, 0.25, -0.7222, 0.3144, -0.7222, 0.3144, -0.7149, 0.25, -0.7149, 0.3139, -0.7255, 0.375, -0.7255, 0.375, -0.7222, 0.3144, -0.7222, 0.3144, -0.7222, 0.375, -0.7222, 0.375, -0.7149, 0.3144, -0.7149, 0.25, -0.7255, 0.25, -0.7222, 0.1856, -0.7222, 0.1861, -0.7255, 0.1861, -0.7255, 0.1856, -0.7222, 0.125, -0.7222, 0.125, -0.7255, 0.25, -0.7222, 0.25, -0.7149, 0.1856, -0.7149, 0.1856, -0.7222, 0.1856, -0.7222, 0.1856, -0.7149, 0.125, -0.7149, 0.125, -0.7222, 0.25, -0.7255, 0.1861, -0.7255, 0.1877, -0.7264, 0.25, -0.7264, 0.1861, -0.7255, 0.125, -0.7255, 0.125, -0.7264, 0.1877, -0.7264, 0.25, -0.7255, 0.25, -0.7264, 0.3123, -0.7264, 0.3139, -0.7255, 0.3139, -0.7255, 0.3123, -0.7264, 0.375, -0.7264, 0.375, -0.7255, 0.75, -0.7255, 0.8139, -0.7255, 0.8144, -0.7222, 0.75, -0.7222, 0.75, -0.7222, 0.8144, -0.7222, 0.8144, -0.7149, 0.75, -0.7149, 0.8139, -0.7255, 0.875, -0.7255, 0.875, -0.7222, 0.8144, -0.7222, 0.8144, -0.7222, 0.875, -0.7222, 0.875, -0.7149, 0.8144, -0.7149, 0.75, -0.7255, 0.75, -0.7222, 0.6856, -0.7222, 0.6861, -0.7255, 0.6861, -0.7255, 0.6856, -0.7222, 0.625, -0.7222, 0.625, -0.7255, 0.75, -0.7222, 0.75, -0.7149, 0.6856, -0.7149, 0.6856, -0.7222, 0.6856, -0.7222, 0.6856, -0.7149, 0.625, -0.7149, 0.625, -0.7222, 0.75, -0.7255, 0.6861, -0.7255, 0.6877, -0.7264, 0.75, -0.7264, 0.6861, -0.7255, 0.625, -0.7255, 0.625, -0.7264, 0.6877, -0.7264, 0.75, -0.7255, 0.75, -0.7264, 0.8123, -0.7264, 0.8139, -0.7255, 0.8139, -0.7255, 0.8123, -0.7264, 0.875, -0.7264, 0.875, -0.7255, 0.5, -0.7255, 0.5639, -0.7255, 0.5644, -0.7222, 0.5, -0.7222, 0.5, -0.7222, 0.5644, -0.7222, 0.5644, -0.7149, 0.5, -0.7149, 0.5639, -0.7255, 0.625, -0.7255, 0.625, -0.7222, 0.5644, -0.7222, 0.5644, -0.7222, 0.625, -0.7222, 0.625, -0.7149, 0.5644, -0.7149, 0.5, -0.7255, 0.5, -0.7222, 0.4356, -0.7222, 0.4361, -0.7255, 0.4361, -0.7255, 0.4356, -0.7222, 0.375, -0.7222, 0.375, -0.7255, 0.5, -0.7222, 0.5, -0.7149, 0.4356, -0.7149, 0.4356, -0.7222, 0.4356, -0.7222, 0.4356, -0.7149, 0.375, -0.7149, 0.375, -0.7222, 0.5, -0.7255, 0.4361, -0.7255, 0.4377, -0.7264, 0.5, -0.7264, 0.4361, -0.7255, 0.375, -0.7255, 0.375, -0.7264, 0.4377, -0.7264, 0.5, -0.7255, 0.5, -0.7264, 0.5623, -0.7264, 0.5639, -0.7255, 0.5639, -0.7255, 0.5623, -0.7264, 0.625, -0.7264, 0.625, -0.7255, 0.8144, 0.75, 0.875, 0.75, 0.875, 0.75, 0.8144, 0.75, 0.625, 0.75, 0.6856, 0.75, 0.6856, 0.75, 0.625, 0.75, 0.5644, 0.75, 0.625, 0.75, 0.625, 0.75, 0.5644, 0.75, 0.06444, 0.75, 0.125, 0.75, 0.125, 0.75, 0.06444, 0.75, 0.75, 0.75, 0.8144, 0.75, 0.8144, 0.75, 0.75, 0.75, 0.875, 0.75, 0.9356, 0.75, 0.9356, 0.75, 0.875, 0.75, 0.6856, 0.75, 0.75, 0.75, 0.75, 0.75, 0.6856, 0.75, 0.5, 0.75, 0.5644, 0.75, 0.5644, 0.75, 0.5, 0.75, 0.375, 0.75, 0.4356, 0.75, 0.4356, 0.75, 0.375, 0.75, 0.3144, 0.75, 0.375, 0.75, 0.375, 0.75, 0.3144, 0.75, 1.0, 0.75, 1.064, 0.75, 1.064, 0.75, 1.0, 0.75, 0.125, 0.75, 0.1856, 0.75, 0.1856, 0.75, 0.125, 0.75, 0.9356, 0.75, 1.0, 0.75, 1.0, 0.75, 0.9356, 0.75, 0.4356, 0.75, 0.5, 0.75, 0.5, 0.75, 0.4356, 0.75, 0.25, 0.75, 0.3144, 0.75, 0.3144, 0.75, 0.25, 0.75, 0.1856, 0.75, 0.25, 0.75, 0.25, 0.75, 0.1856, 0.75, 0.25, 0.75, 0.3144, 0.75, 0.3144, 0.75, 0.25, 0.75, 0.875, 0.75, 0.9356, 0.75, 0.9356, 0.75, 0.875, 0.75, 0.5, 0.75, 0.5644, 0.75, 0.5644, 0.75, 0.5, 0.75, 0.9356, 0.75, 1.0, 0.75, 1.0, 0.75, 0.9356, 0.75, 0.375, 0.75, 0.4356, 0.75, 0.4356, 0.75, 0.375, 0.75, 0.06444, 0.75, 0.125, 0.75, 0.125, 0.75, 0.06444, 0.75, 0.4356, 0.75, 0.5, 0.75, 0.5, 0.75, 0.4356, 0.75, 1.0, 0.75, 1.064, 0.75, 1.064, 0.75, 1.0, 0.75, 0.625, 0.75, 0.6856, 0.75, 0.6856, 0.75, 0.625, 0.75, 0.125, 0.75, 0.1856, 0.75, 0.1856, 0.75, 0.125, 0.75, 0.6856, 0.75, 0.75, 0.75, 0.75, 0.75, 0.6856, 0.75, 0.1856, 0.75, 0.25, 0.75, 0.25, 0.75, 0.1856, 0.75, 0.8144, 0.75, 0.875, 0.75, 0.875, 0.75, 0.8144, 0.75, 0.3144, 0.75, 0.375, 0.75, 0.375, 0.75, 0.3144, 0.75, 0.75, 0.75, 0.8144, 0.75, 0.8144, 0.75, 0.75, 0.75, 0.5644, 0.75, 0.625, 0.75, 0.625, 0.75, 0.5644, 0.75, 0.3144, 0.75, 0.375, 0.75, 0.375, 0.75, 0.3144, 0.75, 0.75, 0.75, 0.8144, 0.75, 0.8144, 0.75, 0.75, 0.75, 0.5644, 0.75, 0.625, 0.75, 0.625, 0.75, 0.5644, 0.75, 0.25, 0.75, 0.3144, 0.75, 0.3144, 0.75, 0.25, 0.75, 0.875, 0.75, 0.9356, 0.75, 0.9356, 0.75, 0.875, 0.75, 0.5, 0.75, 0.5644, 0.75, 0.5644, 0.75, 0.5, 0.75, 0.9356, 0.75, 1.0, 0.75, 1.0, 0.75, 0.9356, 0.75, 0.375, 0.75, 0.4356, 0.75, 0.4356, 0.75, 0.375, 0.75, 0.06444, 0.75, 0.125, 0.75, 0.125, 0.75, 0.06444, 0.75, 0.4356, 0.75, 0.5, 0.75, 0.5, 0.75, 0.4356, 0.75, 1.0, 0.75, 1.064, 0.75, 1.064, 0.75, 1.0, 0.75, 0.625, 0.75, 0.6856, 0.75, 0.6856, 0.75, 0.625, 0.75, 0.125, 0.75, 0.1856, 0.75, 0.1856, 0.75, 0.125, 0.75, 0.6856, 0.75, 0.75, 0.75, 0.75, 0.75, 0.6856, 0.75, 0.1856, 0.75, 0.25, 0.75, 0.25, 0.75, 0.1856, 0.75, 0.8144, 0.75, 0.875, 0.75, 0.875, 0.75, 0.8144, 0.75, 1.0, 0.5156, 1.0, 0.3125, 1.064, 0.3125, 1.064, 0.5156, 1.0, 0.5156, 1.0, 0.75, 0.9356, 0.75, 0.9356, 0.5156, 1.0, 0.5156, 0.9356, 0.5156, 0.9356, 0.3125, 1.0, 0.3125, 1.0, 0.3125, 0.9356, 0.3125, 0.9356, 0.1562, 1.0, 0.1562, 0.9356, 0.5156, 0.875, 0.5156, 0.875, 0.3125, 0.9356, 0.3125, 0.9356, 0.3125, 0.9356, 0.1562, 0.9356, 0.1562, 0.9356, 0.3125, 0.0, 0.3125, 0.06444, 0.3125, 0.06444, 0.3125, 0.0, 0.3125, 1.064, 0.5156, 1.0, 0.5156, 1.0, 0.5156, 1.064, 0.5156, 0.9356, 0.5156, 0.875, 0.5156, 0.875, 0.5156, 0.9356, 0.5156, 0.9356, 0.75, 0.9356, 0.5156, 0.9356, 0.5156, 0.9356, 0.75, 1.064, 0.5156, 1.064, 0.3125, 1.064, 0.3125, 1.064, 0.5156, 0.875, 0.3125, 0.9356, 0.3125, 0.9356, 0.3125, 0.875, 0.3125, 0.06444, 0.3125, 0.06444, 0.5156, 0.06444, 0.5156, 0.06444, 0.3125, 0.06444, 0.3125, 0.06444, 0.3125, 0.06444, 0.3125, 0.06444, 0.3125, 0.06444, 0.3125, 0.06444, 0.5156, 0.06444, 0.5156, 0.06444, 0.3125, 1.064, 0.5156, 1.064, 0.5156, 1.064, 0.5156, 1.064, 0.5156, 0.875, 0.5156, 0.875, 0.3125, 0.875, 0.3125, 0.875, 0.5156, 0.875, 0.3125, 0.875, 0.5156, 0.875, 0.5156, 0.875, 0.3125, 0.875, 0.3125, 0.875, 0.3125, 0.875, 0.3125, 0.875, 0.3125, 0.875, 0.5156, 0.875, 0.3125, 0.875, 0.3125, 0.875, 0.5156, 0.9356, 0.1562, 1.0, 0.1562, 1.0, 0.1562, 0.9356, 0.1562, 1.0, 0.1562, 0.9356, 0.1562, 0.9356, 0.1562, 1.0, 0.1562, 0.9356, 0.1562, 1.0, 0.1562, 1.0, 0.1562, 0.9356, 0.1562, 0.0, 0.1562, 0.0, 0.1562, 0.0, 0.1562, 0.0, 0.1562, 1.0, 0.75, 0.9356, 0.75, 0.9356, 0.75, 1.0, 0.75, 1.0, 0.75, 0.9356, 0.75, 0.9356, 0.75, 1.0, 0.75, 0.9356, 0.75, 0.9356, 0.75, 0.9356, 0.75, 0.9356, 0.75, 1.0, 0.75, 1.0, 0.75, 1.0, 0.75, 1.0, 0.75])
me_cube.materials.append(mat_gold)
me_cube.use_remesh_preserve_volume = False
me_cube.use_remesh_preserve_attributes = False
me_cube.use_mirror_vertex_groups = False
me_cube.update()

# ---- objects
ob_cube = bpy.data.objects.new('Cube', me_cube)
ob_lamp = bpy.data.objects.new('Lamp', light_lamp)
ob_camera = bpy.data.objects.new('Camera', cam_camera)

# ---- transforms, parenting, visibility, modifiers, constraints
ob_cube.location = (0.0, 0.0, 2.409)
ob_cube.lock_rotations_4d = False
ob_cube.empty_display_type = 'ARROWS'
ob_cube.lineart.crease_threshold = 0.0
ob_lamp.location = (4.076, 1.005, 5.904)
ob_lamp.rotation_euler = (0.6503, 0.05522, 1.866)
ob_lamp.lock_rotations_4d = False
ob_lamp.empty_display_type = 'ARROWS'
ob_lamp.color = (0.0, 0.0, 0.0, 0.0)
ob_lamp.lineart.crease_threshold = 0.0
ob_camera.location = (7.481, -6.508, 5.344)
ob_camera.rotation_euler = (1.109, 0.0, 0.8149)
ob_camera.lock_rotations_4d = False
ob_camera.empty_display_type = 'ARROWS'
ob_camera.color = (0.0, 0.0, 0.0, 0.0)
ob_camera.display_type = 'WIRE'
ob_camera.lineart.crease_threshold = 0.0

# ---- collection membership
col_collection_1.objects.link(ob_cube)
col_collection_1.objects.link(ob_lamp)
col_collection_1.objects.link(ob_camera)

# ---- scene / render settings (as saved in the file)
scene.camera = ob_camera
scene.frame_start = 1; scene.frame_end = 250; scene.frame_set(1)
scene.render.engine = 'CYCLES'
scene.render.resolution_percentage = 50
scene.render.dither_intensity = 0.0
scene.cycles.use_denoising = False
scene.cycles.samples = 128
scene.cycles.sampling_pattern = 'TABULATED_SOBOL'
scene.cycles.use_adaptive_sampling = False
scene.cycles.use_light_tree = False
scene.cycles.blur_glossy = 0.0
scene.cycles.sample_clamp_indirect = 0.0
scene.view_settings.view_transform = 'Standard'
bpy.context.view_layer.update()
